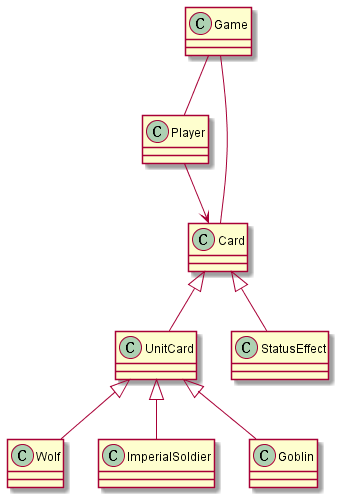

The diagram above was rendered by PlantUML. Its source (embedded in the PNG):
@startuml

class Player
class Game
class Card
class UnitCard
class StatusEffect

Card <|-- UnitCard
Card <|-- StatusEffect
UnitCard <|-- Wolf
UnitCard <|-- ImperialSoldier
UnitCard <|-- Goblin

Player --> Card
Game -- Player
Game -- Card

@enduml